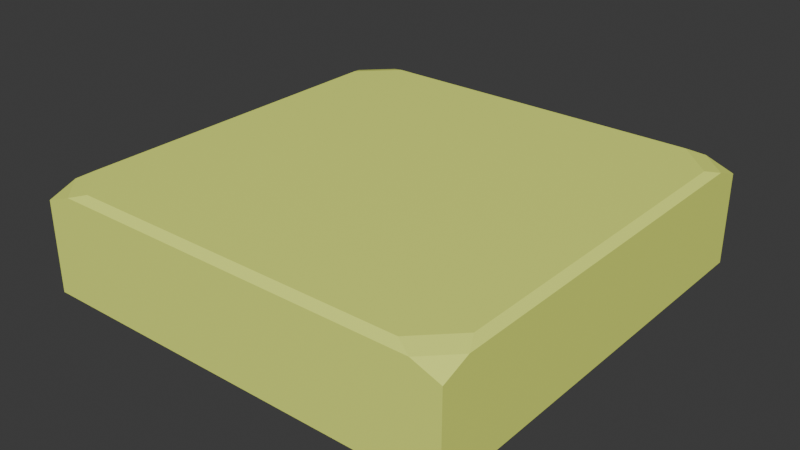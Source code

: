 # Source: floor.blend  (saved by Blender 4.0.36; exported with 4.5.12 LTS)
import bpy
from mathutils import Matrix  # noqa: F401  (used for matrix-valued properties, if any)

bpy.ops.wm.read_factory_settings(use_empty=True)
scene = bpy.context.scene
scene.name = 'Scene'

# ---- collections
col_collection = bpy.data.collections.new('Collection'); scene.collection.children.link(col_collection)

# ---- materials (node trees are filled in below, after node groups)
mat_material_001 = bpy.data.materials.new('Material.001')
mat_material_001.use_transparent_shadow = False
mat_material_001.diffuse_color = (1.0, 1.0, 1.0, 1.0)
mat_material_001.roughness = 0.5528
mat_material_002 = bpy.data.materials.new('Material.002')
mat_material_002.use_transparent_shadow = False
mat_material_002.diffuse_color = (1.0, 1.0, 1.0, 1.0)
mat_material_002.roughness = 0.5528
mat_material_003 = bpy.data.materials.new('Material.003')
mat_material_003.use_transparent_shadow = False
mat_material_003.diffuse_color = (1.0, 1.0, 1.0, 1.0)
mat_material_003.roughness = 0.5528
mat_material_004 = bpy.data.materials.new('Material.004')
mat_material_004.use_transparent_shadow = False
mat_material_004.diffuse_color = (1.0, 1.0, 1.0, 1.0)
mat_material_004.roughness = 0.5528

# ---- material node trees
mat_material_001.use_nodes = True; mat_material_001.node_tree.nodes.clear()
_N = mat_material_001.node_tree.nodes; _L = mat_material_001.node_tree.links
n0 = _N.new('ShaderNodeBsdfPrincipled'); n0.name = 'Principled BSDF'; n0.location = (10, 300)
n0.inputs[0].default_value = (0.8797, 1.0, 0.1837, 1.0)
n0.inputs[2].default_value = 0.5528
n0.inputs[3].default_value = 1.45
n0.inputs[27].default_value = (0.0, 0.0, 0.0, 1.0)
n0.inputs[28].default_value = 1.0
n1 = _N.new('ShaderNodeOutputMaterial'); n1.name = 'Material Output'; n1.location = (300, 300)
n2 = _N.new('ShaderNodeNormalMap'); n2.name = 'Normal Map'; n2.location = (-300, -300)
n2.label = 'Normal/Map'
_L.new(n0.outputs[0], n1.inputs[0])
_L.new(n2.outputs[0], n0.inputs[5])
n1.is_active_output = True
mat_material_002.use_nodes = True; mat_material_002.node_tree.nodes.clear()
_N = mat_material_002.node_tree.nodes; _L = mat_material_002.node_tree.links
n0 = _N.new('ShaderNodeBsdfPrincipled'); n0.name = 'Principled BSDF'; n0.location = (10, 300)
n0.inputs[0].default_value = (0.0223, 1.0, 0.0, 1.0)
n0.inputs[2].default_value = 0.5528
n0.inputs[3].default_value = 1.45
n0.inputs[27].default_value = (0.0, 0.0, 0.0, 1.0)
n0.inputs[28].default_value = 1.0
n1 = _N.new('ShaderNodeOutputMaterial'); n1.name = 'Material Output'; n1.location = (300, 300)
n2 = _N.new('ShaderNodeNormalMap'); n2.name = 'Normal Map'; n2.location = (-300, -300)
n2.label = 'Normal/Map'
_L.new(n0.outputs[0], n1.inputs[0])
_L.new(n2.outputs[0], n0.inputs[5])
n1.is_active_output = True
mat_material_003.use_nodes = True; mat_material_003.node_tree.nodes.clear()
_N = mat_material_003.node_tree.nodes; _L = mat_material_003.node_tree.links
n0 = _N.new('ShaderNodeBsdfPrincipled'); n0.name = 'Principled BSDF'; n0.location = (10, 300)
n0.inputs[0].default_value = (0.2599, 0.04921, 1.0, 1.0)
n0.inputs[2].default_value = 0.5528
n0.inputs[3].default_value = 1.45
n0.inputs[27].default_value = (0.0, 0.0, 0.0, 1.0)
n0.inputs[28].default_value = 1.0
n1 = _N.new('ShaderNodeOutputMaterial'); n1.name = 'Material Output'; n1.location = (300, 300)
n2 = _N.new('ShaderNodeNormalMap'); n2.name = 'Normal Map'; n2.location = (-300, -300)
n2.label = 'Normal/Map'
_L.new(n0.outputs[0], n1.inputs[0])
_L.new(n2.outputs[0], n0.inputs[5])
n1.is_active_output = True
mat_material_004.use_nodes = True; mat_material_004.node_tree.nodes.clear()
_N = mat_material_004.node_tree.nodes; _L = mat_material_004.node_tree.links
n0 = _N.new('ShaderNodeBsdfPrincipled'); n0.name = 'Principled BSDF'; n0.location = (10, 300)
n0.inputs[0].default_value = (1.0, 0.01364, 0.0, 1.0)
n0.inputs[2].default_value = 0.5528
n0.inputs[3].default_value = 1.45
n0.inputs[27].default_value = (0.0, 0.0, 0.0, 1.0)
n0.inputs[28].default_value = 1.0
n1 = _N.new('ShaderNodeOutputMaterial'); n1.name = 'Material Output'; n1.location = (300, 300)
n2 = _N.new('ShaderNodeNormalMap'); n2.name = 'Normal Map'; n2.location = (-300, -300)
n2.label = 'Normal/Map'
_L.new(n0.outputs[0], n1.inputs[0])
_L.new(n2.outputs[0], n0.inputs[5])
n1.is_active_output = True

# ---- world
world_world = bpy.data.worlds.new('World'); scene.world = world_world
world_world.use_nodes = True; world_world.node_tree.nodes.clear()
_N = world_world.node_tree.nodes; _L = world_world.node_tree.links
n0 = _N.new('ShaderNodeOutputWorld'); n0.name = 'World Output'; n0.location = (300, 300)
n1 = _N.new('ShaderNodeBackground'); n1.name = 'Background'; n1.location = (10, 300)
n1.inputs[0].default_value = (0.05088, 0.05088, 0.05088, 1.0)
_L.new(n1.outputs[0], n0.inputs[0])
n0.is_active_output = True
world_world.color = (0.05088, 0.05088, 0.05088)
world_world.use_sun_shadow = False
world_world.sun_shadow_jitter_overblur = 0.0

# ---- meshes
me_mesh = bpy.data.meshes.new('Mesh')
me_mesh.from_pydata([(2.0, 2.0, -1.0), (2.0, -2.0, -1.0), (-2.0, 2.0, -1.0), (-2.0, -2.0, -1.0), (2.0, 2.0, -0.1432), (2.0, -2.0, -0.1432), (-2.0, 2.0, -0.1432), (-2.0, -2.0, -0.1432), (1.584, 1.92, 0.0), (1.737, 2.0, -0.04474), (1.92, 1.584, 0.0), (2.0, 1.737, -0.04474), (1.584, -1.92, 0.0), (1.737, -2.0, -0.04474), (1.92, -1.584, 0.0), (2.0, -1.737, -0.04474), (-1.584, 1.92, 0.0), (-1.737, 2.0, -0.04474), (-1.92, 1.584, 0.0), (-2.0, 1.737, -0.04474), (-1.92, -1.584, 0.0), (-2.0, -1.737, -0.04474), (-1.584, -1.92, 0.0), (-1.737, -2.0, -0.04474)], [], [(21, 7, 23), (17, 6, 19), (13, 5, 15), (2, 0, 1, 3), (0, 4, 11, 15, 5, 1), (10, 8, 16, 18, 20, 22, 12, 14), (1, 5, 13, 23, 7, 3), (3, 7, 21, 19, 6, 2), (2, 6, 17, 9, 4, 0), (8, 10, 11, 9), (14, 12, 13, 15), (18, 16, 17, 19), (22, 20, 21, 23), (15, 11, 10, 14), (9, 17, 16, 8), (19, 21, 20, 18), (23, 13, 12, 22), (4, 9, 11)])
_uv = me_mesh.uv_layers.new(name='UVMap')
_uv.uv.foreach_set('vector', [0.7669, 0.7335, 0.5292, 0.75, 0.5951, 0.3898, 0.7505, 0.5, 0.5292, 0.5, 0.5951, 0.8273, 0.6115, 0.5156, 0.5292, 0.0, 0.5951, 0.3273, 0.125, 0.5, 0.375, 0.5, 0.375, 0.75, 0.125, 0.75, 0.375, 0.25, 0.5292, 0.25, 0.5951, 0.2665, 0.5951, 0.4835, 0.5292, 0.5, 0.375, 0.5, 0.63, 0.526, 0.651, 0.505, 0.849, 0.505, 0.87, 0.526, 0.87, 0.724, 0.849, 0.745, 0.651, 0.745, 0.63, 0.724, 0.375, 0.0, 0.5292, 0.0, 0.5951, 0.01647, 0.5951, 0.2335, 0.5292, 0.25, 0.375, 0.25, 0.375, 0.75, 0.5292, 0.75, 0.5951, 0.7665, 0.5951, 0.9835, 0.5292, 1.0, 0.375, 1.0, 0.375, 0.5, 0.5292, 0.5, 0.5951, 0.5165, 0.5951, 0.7335, 0.5292, 0.75, 0.375, 0.75, 0.651, 0.505, 0.63, 0.526, 0.6287, 0.5202, 0.6452, 0.5037, 0.63, 0.724, 0.651, 0.745, 0.6452, 0.7463, 0.6287, 0.7298, 0.87, 0.526, 0.849, 0.505, 0.8548, 0.5037, 0.8713, 0.5202, 0.849, 0.745, 0.87, 0.724, 0.8713, 0.7298, 0.8548, 0.7463, 0.625, 0.726, 0.625, 0.524, 0.63, 0.526, 0.63, 0.724, 0.649, 0.5, 0.851, 0.5, 0.849, 0.505, 0.651, 0.505, 0.875, 0.524, 0.875, 0.726, 0.87, 0.724, 0.87, 0.526, 0.851, 0.75, 0.649, 0.75, 0.651, 0.745, 0.849, 0.745, 0.5292, 0.25, 0.5951, 0.5773, 0.5951, 0.4383])
me_mesh.materials.append(mat_material_001)
me_mesh.materials.append(mat_material_002)
me_mesh.materials.append(mat_material_003)
me_mesh.materials.append(mat_material_004)
me_mesh.update()
me_mesh.normals_split_custom_set([tuple(v) for v in zip(*[iter([-0.3303, -0.3303, 0.8842, -0.3303, -0.3303, 0.8842, -0.3303, -0.3303, 0.8842, -0.3303, 0.3303, 0.8842, -0.3303, 0.3303, 0.8842, -0.3303, 0.3303, 0.8842, 0.3303, -0.3303, 0.8842, 0.3303, -0.3303, 0.8842, 0.3303, -0.3303, 0.8842, 0.0, 0.0, -1.0, 0.0, 0.0, -1.0, 0.0, 0.0, -1.0, 0.0, 0.0, -1.0, 1.0, 0.0, 0.0, 1.0, 0.0, 0.0, 1.0, 0.0, 0.0, 1.0, 0.0, 0.0, 1.0, 0.0, 0.0, 1.0, 0.0, 0.0, 0.0, 0.0, 1.0, 0.0, 0.0, 1.0, 0.0, 0.0, 1.0, 0.0, 0.0, 1.0, 0.0, 0.0, 1.0, 0.0, 0.0, 1.0, 0.0, 0.0, 1.0, 0.0, 0.0, 1.0, 0.0, -1.0, 0.0, 0.0, -1.0, 0.0, 0.0, -1.0, 0.0, 0.0, -1.0, 0.0, 0.0, -1.0, 0.0, 0.0, -1.0, 0.0, -1.0, 0.0, 0.0, -1.0, 0.0, 0.0, -1.0, 0.0, 0.0, -1.0, 0.0, 0.0, -1.0, 0.0, 0.0, -1.0, 0.0, 0.0, 0.0, 1.0, 0.0, 0.0, 1.0, 0.0, 0.0, 1.0, 0.0, 0.0, 1.0, 0.0, 0.0, 1.0, 0.0, 0.0, 1.0, 0.0, 0.1859, 0.1859, 0.9648, 0.1859, 0.1859, 0.9648, 0.1859, 0.1859, 0.9648, 0.1859, 0.1859, 0.9648, 0.1859, -0.1859, 0.9648, 0.1859, -0.1859, 0.9648, 0.1859, -0.1859, 0.9648, 0.1859, -0.1859, 0.9648, -0.1859, 0.1859, 0.9648, -0.1859, 0.1859, 0.9648, -0.1859, 0.1859, 0.9648, -0.1859, 0.1859, 0.9648, -0.1859, -0.1859, 0.9648, -0.1859, -0.1859, 0.9648, -0.1859, -0.1859, 0.9648, -0.1859, -0.1859, 0.9648, 0.4903, 0.0, 0.8715, 0.4903, 0.0, 0.8715, 0.4903, 0.0, 0.8715, 0.4903, 0.0, 0.8715, 0.0, 0.4903, 0.8715, 0.0, 0.4903, 0.8715, 0.0, 0.4903, 0.8715, 0.0, 0.4903, 0.8715, -0.4903, 0.0, 0.8715, -0.4903, 0.0, 0.8715, -0.4903, 0.0, 0.8715, -0.4903, 0.0, 0.8715, 0.0, -0.4903, 0.8715, 0.0, -0.4903, 0.8715, 0.0, -0.4903, 0.8715, 0.0, -0.4903, 0.8715, 0.3303, 0.3303, 0.8842, 0.3303, 0.3303, 0.8842, 0.3303, 0.3303, 0.8842])] * 3)])

# ---- objects
ob_door = bpy.data.objects.new('Door', me_mesh)

# ---- transforms, parenting, visibility, modifiers, constraints
ob_door.location = (0.0, 0.0, 0.0)
ob_door.color = (0.8, 0.8, 0.8, 1.0)

# ---- collection membership
col_collection.objects.link(ob_door)

# ---- scene / render settings (as saved in the file)
scene.frame_start = 1; scene.frame_end = 250; scene.frame_set(1)
scene.render.engine = 'BLENDER_EEVEE_NEXT'
scene.cycles.sampling_pattern = 'TABULATED_SOBOL'
bpy.context.view_layer.update()

# ---- added for rendering (the .blend has no active camera and no usable light): camera, sun
cam_auto = bpy.data.cameras.new('AutoCamera')
cam_auto.lens = 50.0
cam_auto.sensor_width = 36.0
cam_auto.clip_end = 1000.0
ob_auto_camera = bpy.data.objects.new('AutoCamera', cam_auto)
scene.collection.objects.link(ob_auto_camera)
ob_auto_camera.location = (5.31501, -6.37801, 3.75201)
ob_auto_camera.rotation_euler = (1.09748, -7.21219e-08, 0.694738)
scene.camera = ob_auto_camera
light_auto_sun = bpy.data.lights.new('AutoSun', 'SUN')
light_auto_sun.energy = 3.0
light_auto_sun.angle = 0.0523599
ob_auto_sun = bpy.data.objects.new('AutoSun', light_auto_sun)
scene.collection.objects.link(ob_auto_sun)
ob_auto_sun.rotation_euler = (0.872665, 0.174533, 0.523599)
bpy.context.view_layer.update()

